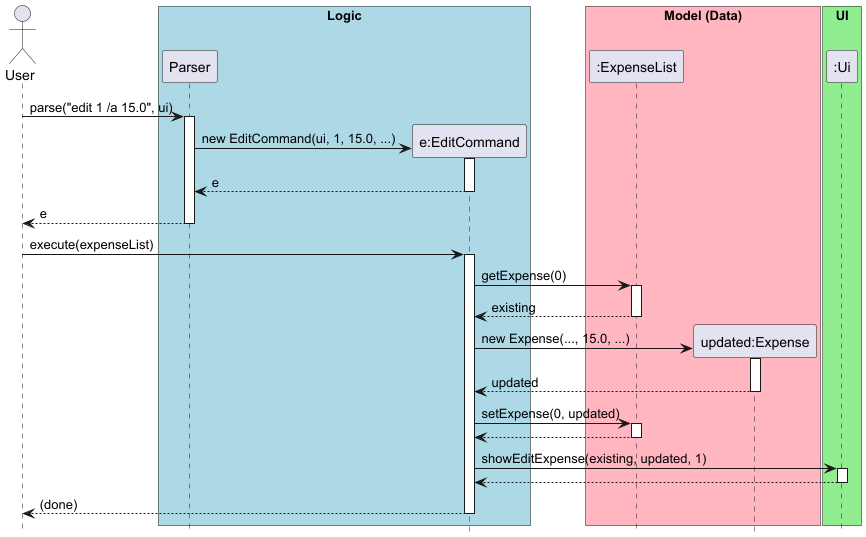

The diagram above was rendered by PlantUML. Its source (embedded in the PNG):
@startuml
hide footbox

actor User

box "Logic" #LightBlue
participant "Parser" as Parser
participant "e:EditCommand" as EditCommand
end box

box "Model (Data)" #LightPink
participant ":ExpenseList" as ExpenseList
participant "updated:Expense" as Expense
end box

box "UI" #LightGreen
participant ":Ui" as Ui
end box

User -> Parser : parse("edit 1 /a 15.0", ui)
activate Parser

create EditCommand
Parser -> EditCommand : new EditCommand(ui, 1, 15.0, ...)
activate EditCommand
EditCommand --> Parser : e
deactivate EditCommand

Parser --> User : e
deactivate Parser

User -> EditCommand : execute(expenseList)
activate EditCommand

EditCommand -> ExpenseList : getExpense(0)
activate ExpenseList
ExpenseList --> EditCommand : existing
deactivate ExpenseList

create Expense
EditCommand -> Expense : new Expense(..., 15.0, ...)
activate Expense
Expense --> EditCommand : updated
deactivate Expense

EditCommand -> ExpenseList : setExpense(0, updated)
activate ExpenseList
ExpenseList --> EditCommand
deactivate ExpenseList

EditCommand -> Ui : showEditExpense(existing, updated, 1)
activate Ui
Ui --> EditCommand
deactivate Ui

EditCommand --> User : (done)
deactivate EditCommand
@enduml